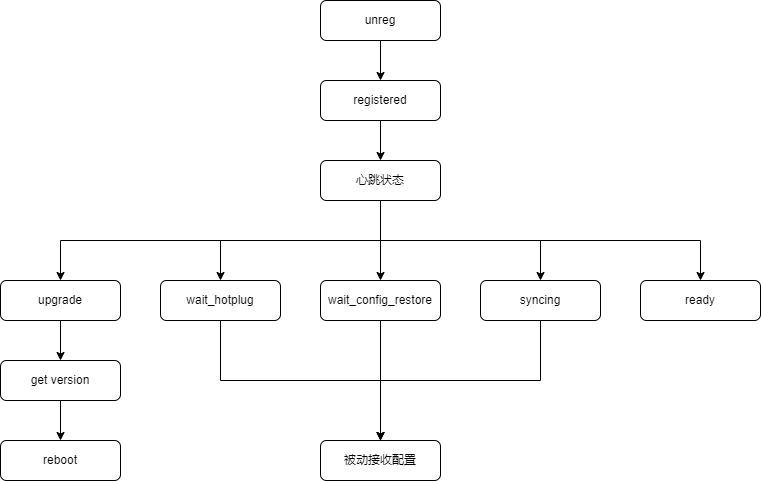

The diagram above was exported from draw.io. Its source (the exported page's mxGraphModel, read from the mxfile embedded in the PNG):
<mxGraphModel dx="1422" dy="706" grid="1" gridSize="10" guides="1" tooltips="1" connect="1" arrows="1" fold="1" page="1" pageScale="1" pageWidth="827" pageHeight="1169" math="0" shadow="0">
  <root>
    <mxCell id="0" />
    <mxCell id="1" parent="0" />
    <mxCell id="WdWuiMlkA5Z0zN2Rt6ho-3" value="" style="edgeStyle=orthogonalEdgeStyle;rounded=0;orthogonalLoop=1;jettySize=auto;html=1;" parent="1" source="WdWuiMlkA5Z0zN2Rt6ho-1" target="WdWuiMlkA5Z0zN2Rt6ho-2" edge="1">
      <mxGeometry relative="1" as="geometry" />
    </mxCell>
    <mxCell id="WdWuiMlkA5Z0zN2Rt6ho-1" value="registered" style="rounded=1;whiteSpace=wrap;html=1;" parent="1" vertex="1">
      <mxGeometry x="360" y="320" width="120" height="40" as="geometry" />
    </mxCell>
    <mxCell id="WdWuiMlkA5Z0zN2Rt6ho-7" value="" style="edgeStyle=orthogonalEdgeStyle;rounded=0;orthogonalLoop=1;jettySize=auto;html=1;exitX=0.5;exitY=1;exitDx=0;exitDy=0;" parent="1" source="WdWuiMlkA5Z0zN2Rt6ho-2" target="WdWuiMlkA5Z0zN2Rt6ho-6" edge="1">
      <mxGeometry relative="1" as="geometry" />
    </mxCell>
    <mxCell id="WdWuiMlkA5Z0zN2Rt6ho-9" value="" style="edgeStyle=orthogonalEdgeStyle;rounded=0;orthogonalLoop=1;jettySize=auto;html=1;" parent="1" source="WdWuiMlkA5Z0zN2Rt6ho-2" target="WdWuiMlkA5Z0zN2Rt6ho-8" edge="1">
      <mxGeometry relative="1" as="geometry" />
    </mxCell>
    <mxCell id="WdWuiMlkA5Z0zN2Rt6ho-11" value="" style="edgeStyle=orthogonalEdgeStyle;rounded=0;orthogonalLoop=1;jettySize=auto;html=1;exitX=0.5;exitY=1;exitDx=0;exitDy=0;" parent="1" source="WdWuiMlkA5Z0zN2Rt6ho-2" target="WdWuiMlkA5Z0zN2Rt6ho-10" edge="1">
      <mxGeometry relative="1" as="geometry" />
    </mxCell>
    <mxCell id="WdWuiMlkA5Z0zN2Rt6ho-15" value="" style="edgeStyle=orthogonalEdgeStyle;rounded=0;orthogonalLoop=1;jettySize=auto;html=1;exitX=0.5;exitY=1;exitDx=0;exitDy=0;" parent="1" source="WdWuiMlkA5Z0zN2Rt6ho-2" target="WdWuiMlkA5Z0zN2Rt6ho-14" edge="1">
      <mxGeometry relative="1" as="geometry" />
    </mxCell>
    <mxCell id="WdWuiMlkA5Z0zN2Rt6ho-17" value="" style="edgeStyle=orthogonalEdgeStyle;rounded=0;orthogonalLoop=1;jettySize=auto;html=1;exitX=0.5;exitY=1;exitDx=0;exitDy=0;" parent="1" source="WdWuiMlkA5Z0zN2Rt6ho-2" target="WdWuiMlkA5Z0zN2Rt6ho-16" edge="1">
      <mxGeometry relative="1" as="geometry" />
    </mxCell>
    <mxCell id="WdWuiMlkA5Z0zN2Rt6ho-2" value="心跳状态" style="rounded=1;whiteSpace=wrap;html=1;" parent="1" vertex="1">
      <mxGeometry x="360" y="400" width="120" height="40" as="geometry" />
    </mxCell>
    <mxCell id="WdWuiMlkA5Z0zN2Rt6ho-26" style="edgeStyle=orthogonalEdgeStyle;rounded=0;orthogonalLoop=1;jettySize=auto;html=1;entryX=0.5;entryY=0;entryDx=0;entryDy=0;exitX=0.5;exitY=1;exitDx=0;exitDy=0;" parent="1" source="WdWuiMlkA5Z0zN2Rt6ho-6" target="WdWuiMlkA5Z0zN2Rt6ho-24" edge="1">
      <mxGeometry relative="1" as="geometry" />
    </mxCell>
    <mxCell id="WdWuiMlkA5Z0zN2Rt6ho-6" value="wait_hotplug" style="rounded=1;whiteSpace=wrap;html=1;" parent="1" vertex="1">
      <mxGeometry x="200" y="520" width="120" height="40" as="geometry" />
    </mxCell>
    <mxCell id="WdWuiMlkA5Z0zN2Rt6ho-25" value="" style="edgeStyle=orthogonalEdgeStyle;rounded=0;orthogonalLoop=1;jettySize=auto;html=1;" parent="1" source="WdWuiMlkA5Z0zN2Rt6ho-8" target="WdWuiMlkA5Z0zN2Rt6ho-24" edge="1">
      <mxGeometry relative="1" as="geometry" />
    </mxCell>
    <mxCell id="WdWuiMlkA5Z0zN2Rt6ho-8" value="wait_config_restore" style="rounded=1;whiteSpace=wrap;html=1;" parent="1" vertex="1">
      <mxGeometry x="360" y="520" width="120" height="40" as="geometry" />
    </mxCell>
    <mxCell id="WdWuiMlkA5Z0zN2Rt6ho-27" style="edgeStyle=orthogonalEdgeStyle;rounded=0;orthogonalLoop=1;jettySize=auto;html=1;entryX=0.5;entryY=0;entryDx=0;entryDy=0;exitX=0.5;exitY=1;exitDx=0;exitDy=0;" parent="1" source="WdWuiMlkA5Z0zN2Rt6ho-10" target="WdWuiMlkA5Z0zN2Rt6ho-24" edge="1">
      <mxGeometry relative="1" as="geometry" />
    </mxCell>
    <mxCell id="WdWuiMlkA5Z0zN2Rt6ho-10" value="syncing" style="rounded=1;whiteSpace=wrap;html=1;" parent="1" vertex="1">
      <mxGeometry x="520" y="520" width="120" height="40" as="geometry" />
    </mxCell>
    <mxCell id="WdWuiMlkA5Z0zN2Rt6ho-19" value="" style="edgeStyle=orthogonalEdgeStyle;rounded=0;orthogonalLoop=1;jettySize=auto;html=1;" parent="1" source="WdWuiMlkA5Z0zN2Rt6ho-14" target="WdWuiMlkA5Z0zN2Rt6ho-18" edge="1">
      <mxGeometry relative="1" as="geometry" />
    </mxCell>
    <mxCell id="WdWuiMlkA5Z0zN2Rt6ho-14" value="upgrade" style="rounded=1;whiteSpace=wrap;html=1;" parent="1" vertex="1">
      <mxGeometry x="40" y="520" width="120" height="40" as="geometry" />
    </mxCell>
    <mxCell id="WdWuiMlkA5Z0zN2Rt6ho-16" value="ready" style="rounded=1;whiteSpace=wrap;html=1;" parent="1" vertex="1">
      <mxGeometry x="680" y="520" width="120" height="40" as="geometry" />
    </mxCell>
    <mxCell id="WdWuiMlkA5Z0zN2Rt6ho-21" value="" style="edgeStyle=orthogonalEdgeStyle;rounded=0;orthogonalLoop=1;jettySize=auto;html=1;" parent="1" source="WdWuiMlkA5Z0zN2Rt6ho-18" target="WdWuiMlkA5Z0zN2Rt6ho-20" edge="1">
      <mxGeometry relative="1" as="geometry" />
    </mxCell>
    <mxCell id="WdWuiMlkA5Z0zN2Rt6ho-18" value="get version" style="rounded=1;whiteSpace=wrap;html=1;" parent="1" vertex="1">
      <mxGeometry x="40" y="600" width="120" height="40" as="geometry" />
    </mxCell>
    <mxCell id="WdWuiMlkA5Z0zN2Rt6ho-20" value="reboot" style="rounded=1;whiteSpace=wrap;html=1;" parent="1" vertex="1">
      <mxGeometry x="40" y="680" width="120" height="40" as="geometry" />
    </mxCell>
    <mxCell id="WdWuiMlkA5Z0zN2Rt6ho-24" value="被动接收配置" style="rounded=1;whiteSpace=wrap;html=1;" parent="1" vertex="1">
      <mxGeometry x="360" y="680" width="120" height="40" as="geometry" />
    </mxCell>
    <mxCell id="WdWuiMlkA5Z0zN2Rt6ho-31" value="" style="edgeStyle=orthogonalEdgeStyle;rounded=0;orthogonalLoop=1;jettySize=auto;html=1;" parent="1" source="WdWuiMlkA5Z0zN2Rt6ho-30" target="WdWuiMlkA5Z0zN2Rt6ho-1" edge="1">
      <mxGeometry relative="1" as="geometry" />
    </mxCell>
    <mxCell id="WdWuiMlkA5Z0zN2Rt6ho-30" value="unreg" style="rounded=1;whiteSpace=wrap;html=1;" parent="1" vertex="1">
      <mxGeometry x="360" y="240" width="120" height="40" as="geometry" />
    </mxCell>
  </root>
</mxGraphModel>